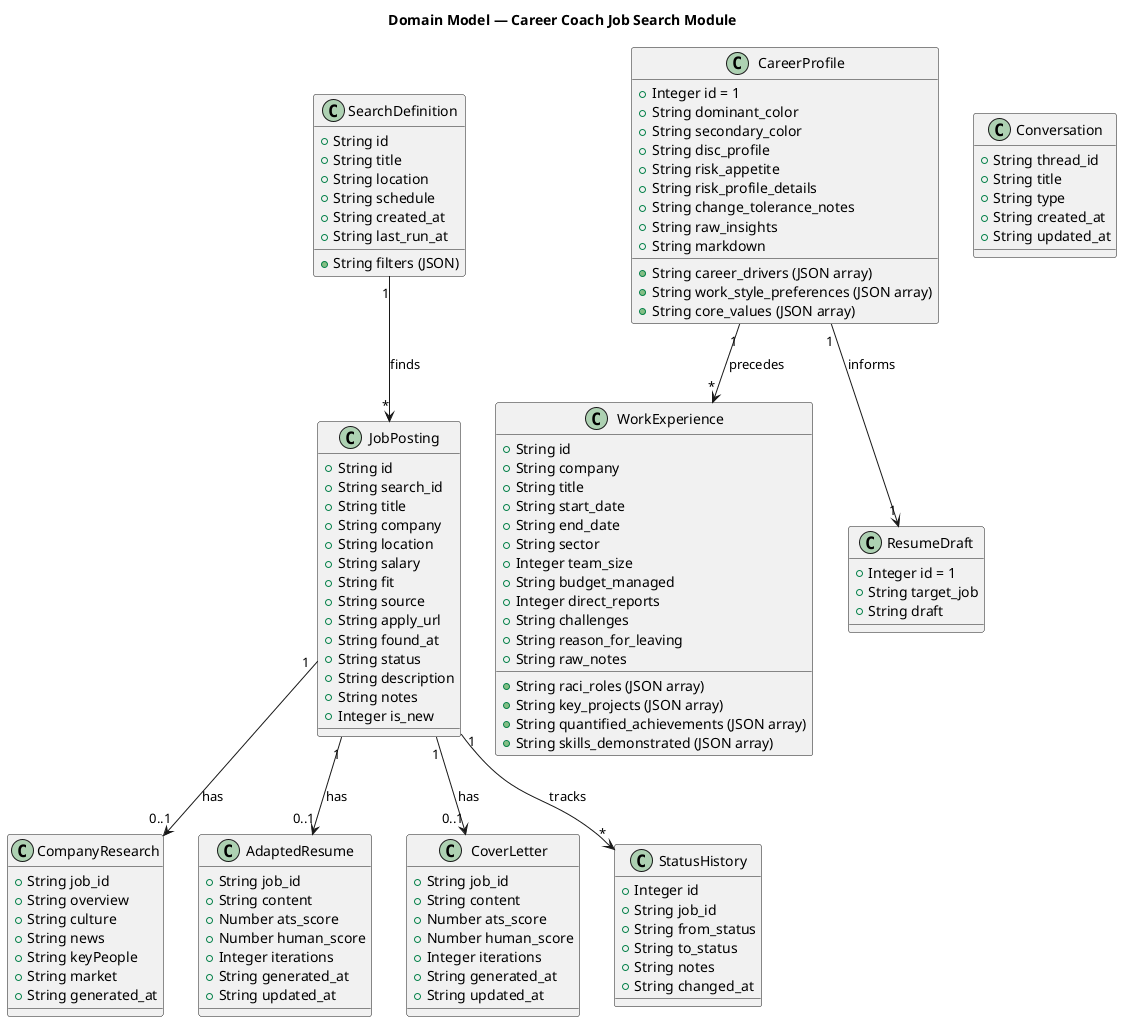

The diagram above was rendered by PlantUML. Its source (embedded in the PNG):
@startuml
title Domain Model — Career Coach Job Search Module

class SearchDefinition {
    +String id
    +String title
    +String location
    +String schedule
    +String created_at
    +String last_run_at
    +String filters (JSON)
}

class JobPosting {
    +String id
    +String search_id
    +String title
    +String company
    +String location
    +String salary
    +String fit
    +String source
    +String apply_url
    +String found_at
    +String status
    +String description
    +String notes
    +Integer is_new
}

class CompanyResearch {
    +String job_id
    +String overview
    +String culture
    +String news
    +String keyPeople
    +String market
    +String generated_at
}

class AdaptedResume {
    +String job_id
    +String content
    +Number ats_score
    +Number human_score
    +Integer iterations
    +String generated_at
    +String updated_at
}

class CoverLetter {
    +String job_id
    +String content
    +Number ats_score
    +Number human_score
    +Integer iterations
    +String generated_at
    +String updated_at
}

class CareerProfile {
    +Integer id = 1
    +String dominant_color
    +String secondary_color
    +String disc_profile
    +String career_drivers (JSON array)
    +String work_style_preferences (JSON array)
    +String core_values (JSON array)
    +String risk_appetite
    +String risk_profile_details
    +String change_tolerance_notes
    +String raw_insights
    +String markdown
}

class WorkExperience {
    +String id
    +String company
    +String title
    +String start_date
    +String end_date
    +String sector
    +Integer team_size
    +String budget_managed
    +Integer direct_reports
    +String raci_roles (JSON array)
    +String key_projects (JSON array)
    +String quantified_achievements (JSON array)
    +String skills_demonstrated (JSON array)
    +String challenges
    +String reason_for_leaving
    +String raw_notes
}

class ResumeDraft {
    +Integer id = 1
    +String target_job
    +String draft
}

class StatusHistory {
    +Integer id
    +String job_id
    +String from_status
    +String to_status
    +String notes
    +String changed_at
}

class Conversation {
    +String thread_id
    +String title
    +String type
    +String created_at
    +String updated_at
}

CareerProfile "1" --> "*" WorkExperience : precedes
CareerProfile "1" --> "1" ResumeDraft : informs
SearchDefinition "1" --> "*" JobPosting : finds
JobPosting "1" --> "0..1" CompanyResearch : has
JobPosting "1" --> "0..1" AdaptedResume : has
JobPosting "1" --> "0..1" CoverLetter : has
JobPosting "1" --> "*" StatusHistory : tracks

@enduml